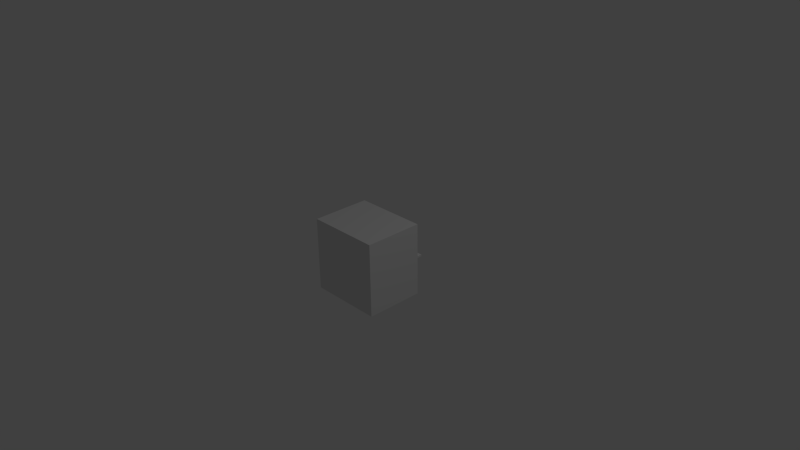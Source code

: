 # Source: LazerOutput.blend  (saved by Blender 2.73.0; exported with 4.5.12 LTS)
import bpy
from mathutils import Matrix  # noqa: F401  (used for matrix-valued properties, if any)

bpy.ops.wm.read_factory_settings(use_empty=True)
scene = bpy.context.scene
scene.name = 'Scene'

# ---- collections
col_collection_1 = bpy.data.collections.new('Collection 1'); scene.collection.children.link(col_collection_1)

# ---- materials (node trees are filled in below, after node groups)
mat_material = bpy.data.materials.new('Material')
mat_material.alpha_threshold = 0.0
mat_material.use_transparent_shadow = False
mat_material.roughness = 0.5
mat_material.line_color = (0.0, 0.0, 0.0, 1.0)

# ---- material node trees

# ---- world
world_world = bpy.data.worlds.new('World'); scene.world = world_world
world_world.color = (0.05088, 0.05088, 0.05088)
world_world.use_sun_shadow = False
world_world.sun_shadow_jitter_overblur = 0.0
world_world.cycles.sampling_method = 'MANUAL'
world_world.cycles.sample_map_resolution = 256

# ---- cameras
cam_camera = bpy.data.cameras.new('Camera')
cam_camera.clip_end = 100.0
cam_camera.lens = 35.0
cam_camera.sensor_width = 32.0
cam_camera.sensor_height = 18.0
cam_camera.ortho_scale = 7.314
cam_camera.dof.focus_distance = 0.0
cam_camera.dof.aperture_fstop = 128.0

# ---- lights
light_lamp = bpy.data.lights.new('Lamp', 'POINT')
light_lamp.transmission_factor = 0.0
light_lamp.cutoff_distance = 30.0
light_lamp.energy = 100.0
light_lamp.shadow_buffer_clip_start = 1.001
light_lamp.shadow_soft_size = 0.1
light_lamp.shadow_maximum_resolution = 0.006
light_lamp.use_absolute_resolution = True
light_lamp.cycles.use_multiple_importance_sampling = False

# ---- meshes
me_cube_003 = bpy.data.meshes.new('Cube.003')
me_cube_003.from_pydata([(-1.0, -1.0, -1.0), (-1.0, 1.0, -1.0), (1.0, 1.0, -1.0), (1.0, -1.0, -1.0), (-1.0, -1.0, 1.0), (-1.0, 1.0, 1.0), (1.0, 1.0, 1.0), (1.0, -1.0, 1.0)], [], [(4, 5, 1, 0), (5, 6, 2, 1), (6, 7, 3, 2), (7, 4, 0, 3), (0, 1, 2, 3), (7, 6, 5, 4)])
me_cube_003.use_remesh_preserve_volume = False
me_cube_003.use_remesh_preserve_attributes = False
me_cube_003.use_mirror_vertex_groups = False
me_cube_003.update()
me_cube_002 = bpy.data.meshes.new('Cube.002')
me_cube_002.from_pydata([(-1.0, -1.0, -1.0), (-1.0, 1.0, -1.0), (1.0, 1.0, -1.0), (1.0, -1.0, -1.0), (-1.0, -1.0, 1.0), (-1.0, 1.0, 1.0), (1.0, 1.0, 1.0), (1.0, -1.0, 1.0)], [], [(4, 5, 1, 0), (5, 6, 2, 1), (6, 7, 3, 2), (7, 4, 0, 3), (0, 1, 2, 3), (7, 6, 5, 4)])
me_cube_002.use_remesh_preserve_volume = False
me_cube_002.use_remesh_preserve_attributes = False
me_cube_002.use_mirror_vertex_groups = False
me_cube_002.update()
me_torus_001 = bpy.data.meshes.new('Torus.001')
me_torus_001.from_pydata([(1.25, 0.0, 0.0), (1.217, 0.0, 0.125), (1.125, 0.0, 0.2165), (1.0, 0.0, 0.25), (0.875, 0.0, 0.2165), (0.7835, 0.0, 0.125), (0.75, 0.0, 3.062e-17), (0.7835, 0.0, -0.125), (0.875, 0.0, -0.2165), (1.0, 0.0, -0.25), (1.125, 0.0, -0.2165), (1.217, 0.0, -0.125), (1.239, 0.1632, 0.0), (1.206, 0.1588, 0.125), (1.115, 0.1468, 0.2165), (0.9914, 0.1305, 0.25), (0.8675, 0.1142, 0.2165), (0.7768, 0.1023, 0.125), (0.7436, 0.09789, 3.062e-17), (0.7768, 0.1023, -0.125), (0.8675, 0.1142, -0.2165), (0.9914, 0.1305, -0.25), (1.115, 0.1468, -0.2165), (1.206, 0.1588, -0.125), (1.207, 0.3235, 0.0), (1.175, 0.3149, 0.125), (1.087, 0.2912, 0.2165), (0.9659, 0.2588, 0.25), (0.8452, 0.2265, 0.2165), (0.7568, 0.2028, 0.125), (0.7244, 0.1941, 3.062e-17), (0.7568, 0.2028, -0.125), (0.8452, 0.2265, -0.2165), (0.9659, 0.2588, -0.25), (1.087, 0.2912, -0.2165), (1.175, 0.3149, -0.125), (1.155, 0.4784, 0.0), (1.124, 0.4655, 0.125), (1.039, 0.4305, 0.2165), (0.9239, 0.3827, 0.25), (0.8084, 0.3348, 0.2165), (0.7239, 0.2998, 0.125), (0.6929, 0.287, 3.062e-17), (0.7239, 0.2998, -0.125), (0.8084, 0.3348, -0.2165), (0.9239, 0.3827, -0.25), (1.039, 0.4305, -0.2165), (1.124, 0.4655, -0.125), (1.083, 0.625, 0.0), (1.054, 0.6083, 0.125), (0.9743, 0.5625, 0.2165), (0.866, 0.5, 0.25), (0.7578, 0.4375, 0.2165), (0.6785, 0.3917, 0.125), (0.6495, 0.375, 3.062e-17), (0.6785, 0.3917, -0.125), (0.7578, 0.4375, -0.2165), (0.866, 0.5, -0.25), (0.9743, 0.5625, -0.2165), (1.054, 0.6083, -0.125), (0.9917, 0.761, 0.0), (0.9651, 0.7406, 0.125), (0.8925, 0.6849, 0.2165), (0.7934, 0.6088, 0.25), (0.6942, 0.5327, 0.2165), (0.6216, 0.477, 0.125), (0.595, 0.4566, 3.062e-17), (0.6216, 0.477, -0.125), (0.6942, 0.5327, -0.2165), (0.7934, 0.6088, -0.25), (0.8925, 0.6849, -0.2165), (0.9651, 0.7406, -0.125), (0.8839, 0.8839, 0.0), (0.8602, 0.8602, 0.125), (0.7955, 0.7955, 0.2165), (0.7071, 0.7071, 0.25), (0.6187, 0.6187, 0.2165), (0.554, 0.554, 0.125), (0.5303, 0.5303, 3.062e-17), (0.554, 0.554, -0.125), (0.6187, 0.6187, -0.2165), (0.7071, 0.7071, -0.25), (0.7955, 0.7955, -0.2165), (0.8602, 0.8602, -0.125), (0.761, 0.9917, 0.0), (0.7406, 0.9651, 0.125), (0.6849, 0.8925, 0.2165), (0.6088, 0.7934, 0.25), (0.5327, 0.6942, 0.2165), (0.477, 0.6216, 0.125), (0.4566, 0.595, 3.062e-17), (0.477, 0.6216, -0.125), (0.5327, 0.6942, -0.2165), (0.6088, 0.7934, -0.25), (0.6849, 0.8925, -0.2165), (0.7406, 0.9651, -0.125), (0.625, 1.083, 0.0), (0.6083, 1.054, 0.125), (0.5625, 0.9743, 0.2165), (0.5, 0.866, 0.25), (0.4375, 0.7578, 0.2165), (0.3917, 0.6785, 0.125), (0.375, 0.6495, 3.062e-17), (0.3917, 0.6785, -0.125), (0.4375, 0.7578, -0.2165), (0.5, 0.866, -0.25), (0.5625, 0.9743, -0.2165), (0.6083, 1.054, -0.125), (0.4784, 1.155, 0.0), (0.4655, 1.124, 0.125), (0.4305, 1.039, 0.2165), (0.3827, 0.9239, 0.25), (0.3348, 0.8084, 0.2165), (0.2998, 0.7239, 0.125), (0.287, 0.6929, 3.062e-17), (0.2998, 0.7239, -0.125), (0.3348, 0.8084, -0.2165), (0.3827, 0.9239, -0.25), (0.4305, 1.039, -0.2165), (0.4655, 1.124, -0.125), (0.3235, 1.207, 0.0), (0.3149, 1.175, 0.125), (0.2912, 1.087, 0.2165), (0.2588, 0.9659, 0.25), (0.2265, 0.8452, 0.2165), (0.2028, 0.7568, 0.125), (0.1941, 0.7244, 3.062e-17), (0.2028, 0.7568, -0.125), (0.2265, 0.8452, -0.2165), (0.2588, 0.9659, -0.25), (0.2912, 1.087, -0.2165), (0.3149, 1.175, -0.125), (0.1632, 1.239, 0.0), (0.1588, 1.206, 0.125), (0.1468, 1.115, 0.2165), (0.1305, 0.9914, 0.25), (0.1142, 0.8675, 0.2165), (0.1023, 0.7768, 0.125), (0.09789, 0.7436, 3.062e-17), (0.1023, 0.7768, -0.125), (0.1142, 0.8675, -0.2165), (0.1305, 0.9914, -0.25), (0.1468, 1.115, -0.2165), (0.1588, 1.206, -0.125), (5.96e-08, 1.25, 0.0), (1.192e-07, 1.217, 0.125), (1.192e-07, 1.125, 0.2165), (8.941e-08, 1.0, 0.25), (8.941e-08, 0.875, 0.2165), (5.96e-08, 0.7835, 0.125), (8.941e-08, 0.75, 3.062e-17), (5.96e-08, 0.7835, -0.125), (8.941e-08, 0.875, -0.2165), (8.941e-08, 1.0, -0.25), (1.192e-07, 1.125, -0.2165), (1.192e-07, 1.217, -0.125), (-0.1632, 1.239, 0.0), (-0.1588, 1.206, 0.125), (-0.1468, 1.115, 0.2165), (-0.1305, 0.9914, 0.25), (-0.1142, 0.8675, 0.2165), (-0.1023, 0.7768, 0.125), (-0.09789, 0.7436, 3.062e-17), (-0.1023, 0.7768, -0.125), (-0.1142, 0.8675, -0.2165), (-0.1305, 0.9914, -0.25), (-0.1468, 1.115, -0.2165), (-0.1588, 1.206, -0.125), (-0.3235, 1.207, 0.0), (-0.3149, 1.175, 0.125), (-0.2912, 1.087, 0.2165), (-0.2588, 0.9659, 0.25), (-0.2265, 0.8452, 0.2165), (-0.2028, 0.7568, 0.125), (-0.1941, 0.7244, 3.062e-17), (-0.2028, 0.7568, -0.125), (-0.2265, 0.8452, -0.2165), (-0.2588, 0.9659, -0.25), (-0.2912, 1.087, -0.2165), (-0.3149, 1.175, -0.125), (-0.4784, 1.155, 0.0), (-0.4655, 1.124, 0.125), (-0.4305, 1.039, 0.2165), (-0.3827, 0.9239, 0.25), (-0.3348, 0.8084, 0.2165), (-0.2998, 0.7239, 0.125), (-0.287, 0.6929, 3.062e-17), (-0.2998, 0.7239, -0.125), (-0.3348, 0.8084, -0.2165), (-0.3827, 0.9239, -0.25), (-0.4305, 1.039, -0.2165), (-0.4655, 1.124, -0.125), (-0.625, 1.083, 0.0), (-0.6083, 1.054, 0.125), (-0.5625, 0.9743, 0.2165), (-0.5, 0.866, 0.25), (-0.4375, 0.7578, 0.2165), (-0.3917, 0.6785, 0.125), (-0.375, 0.6495, 3.062e-17), (-0.3917, 0.6785, -0.125), (-0.4375, 0.7578, -0.2165), (-0.5, 0.866, -0.25), (-0.5625, 0.9743, -0.2165), (-0.6083, 1.054, -0.125), (-0.761, 0.9917, 0.0), (-0.7406, 0.9651, 0.125), (-0.6849, 0.8925, 0.2165), (-0.6088, 0.7934, 0.25), (-0.5327, 0.6942, 0.2165), (-0.477, 0.6216, 0.125), (-0.4566, 0.595, 3.062e-17), (-0.477, 0.6216, -0.125), (-0.5327, 0.6942, -0.2165), (-0.6088, 0.7934, -0.25), (-0.6849, 0.8925, -0.2165), (-0.7406, 0.9651, -0.125), (-0.8839, 0.8839, 0.0), (-0.8602, 0.8602, 0.125), (-0.7955, 0.7955, 0.2165), (-0.7071, 0.7071, 0.25), (-0.6187, 0.6187, 0.2165), (-0.554, 0.554, 0.125), (-0.5303, 0.5303, 3.062e-17), (-0.554, 0.554, -0.125), (-0.6187, 0.6187, -0.2165), (-0.7071, 0.7071, -0.25), (-0.7955, 0.7955, -0.2165), (-0.8602, 0.8602, -0.125), (-0.9917, 0.761, 0.0), (-0.9651, 0.7406, 0.125), (-0.8925, 0.6849, 0.2165), (-0.7934, 0.6088, 0.25), (-0.6942, 0.5327, 0.2165), (-0.6216, 0.477, 0.125), (-0.595, 0.4566, 3.062e-17), (-0.6216, 0.477, -0.125), (-0.6942, 0.5327, -0.2165), (-0.7934, 0.6088, -0.25), (-0.8925, 0.6849, -0.2165), (-0.9651, 0.7406, -0.125), (-1.083, 0.625, 0.0), (-1.054, 0.6083, 0.125), (-0.9743, 0.5625, 0.2165), (-0.866, 0.5, 0.25), (-0.7578, 0.4375, 0.2165), (-0.6785, 0.3917, 0.125), (-0.6495, 0.375, 3.062e-17), (-0.6785, 0.3917, -0.125), (-0.7578, 0.4375, -0.2165), (-0.866, 0.5, -0.25), (-0.9743, 0.5625, -0.2165), (-1.054, 0.6083, -0.125), (-1.155, 0.4784, 0.0), (-1.124, 0.4655, 0.125), (-1.039, 0.4305, 0.2165), (-0.9239, 0.3827, 0.25), (-0.8084, 0.3348, 0.2165), (-0.7239, 0.2998, 0.125), (-0.6929, 0.287, 3.062e-17), (-0.7239, 0.2998, -0.125), (-0.8084, 0.3348, -0.2165), (-0.9239, 0.3827, -0.25), (-1.039, 0.4305, -0.2165), (-1.124, 0.4655, -0.125), (-1.207, 0.3235, 0.0), (-1.175, 0.3149, 0.125), (-1.087, 0.2912, 0.2165), (-0.9659, 0.2588, 0.25), (-0.8452, 0.2265, 0.2165), (-0.7568, 0.2028, 0.125), (-0.7244, 0.1941, 3.062e-17), (-0.7568, 0.2028, -0.125), (-0.8452, 0.2265, -0.2165), (-0.9659, 0.2588, -0.25), (-1.087, 0.2912, -0.2165), (-1.175, 0.3149, -0.125), (-1.239, 0.1632, 0.0), (-1.206, 0.1588, 0.125), (-1.115, 0.1468, 0.2165), (-0.9914, 0.1305, 0.25), (-0.8675, 0.1142, 0.2165), (-0.7768, 0.1023, 0.125), (-0.7436, 0.09789, 3.062e-17), (-0.7768, 0.1023, -0.125), (-0.8675, 0.1142, -0.2165), (-0.9914, 0.1305, -0.25), (-1.115, 0.1468, -0.2165), (-1.206, 0.1588, -0.125), (-1.25, 1.093e-07, 0.0), (-1.217, 1.064e-07, 0.125), (-1.125, 9.835e-08, 0.2165), (-1.0, 8.742e-08, 0.25), (-0.875, 7.649e-08, 0.2165), (-0.7835, 6.85e-08, 0.125), (-0.75, 6.557e-08, 3.062e-17), (-0.7835, 6.85e-08, -0.125), (-0.875, 7.649e-08, -0.2165), (-1.0, 8.742e-08, -0.25), (-1.125, 9.835e-08, -0.2165), (-1.217, 1.064e-07, -0.125), (-1.239, -0.1632, 0.0), (-1.206, -0.1588, 0.125), (-1.115, -0.1468, 0.2165), (-0.9914, -0.1305, 0.25), (-0.8675, -0.1142, 0.2165), (-0.7768, -0.1023, 0.125), (-0.7436, -0.09789, 3.062e-17), (-0.7768, -0.1023, -0.125), (-0.8675, -0.1142, -0.2165), (-0.9914, -0.1305, -0.25), (-1.115, -0.1468, -0.2165), (-1.206, -0.1588, -0.125), (-1.207, -0.3235, 0.0), (-1.175, -0.3149, 0.125), (-1.087, -0.2912, 0.2165), (-0.9659, -0.2588, 0.25), (-0.8452, -0.2265, 0.2165), (-0.7568, -0.2028, 0.125), (-0.7244, -0.1941, 3.062e-17), (-0.7568, -0.2028, -0.125), (-0.8452, -0.2265, -0.2165), (-0.9659, -0.2588, -0.25), (-1.087, -0.2912, -0.2165), (-1.175, -0.3149, -0.125), (-1.155, -0.4784, 0.0), (-1.124, -0.4655, 0.125), (-1.039, -0.4305, 0.2165), (-0.9239, -0.3827, 0.25), (-0.8084, -0.3348, 0.2165), (-0.7239, -0.2998, 0.125), (-0.6929, -0.287, 3.062e-17), (-0.7239, -0.2998, -0.125), (-0.8084, -0.3348, -0.2165), (-0.9239, -0.3827, -0.25), (-1.039, -0.4305, -0.2165), (-1.124, -0.4655, -0.125), (-1.083, -0.625, 0.0), (-1.054, -0.6083, 0.125), (-0.9743, -0.5625, 0.2165), (-0.866, -0.5, 0.25), (-0.7578, -0.4375, 0.2165), (-0.6785, -0.3917, 0.125), (-0.6495, -0.375, 3.062e-17), (-0.6785, -0.3917, -0.125), (-0.7578, -0.4375, -0.2165), (-0.866, -0.5, -0.25), (-0.9743, -0.5625, -0.2165), (-1.054, -0.6083, -0.125), (-0.9917, -0.761, 0.0), (-0.9651, -0.7406, 0.125), (-0.8925, -0.6849, 0.2165), (-0.7934, -0.6088, 0.25), (-0.6942, -0.5327, 0.2165), (-0.6216, -0.477, 0.125), (-0.595, -0.4566, 3.062e-17), (-0.6216, -0.477, -0.125), (-0.6942, -0.5327, -0.2165), (-0.7934, -0.6088, -0.25), (-0.8925, -0.6849, -0.2165), (-0.9651, -0.7406, -0.125), (-0.8839, -0.8839, 0.0), (-0.8602, -0.8602, 0.125), (-0.7955, -0.7955, 0.2165), (-0.7071, -0.7071, 0.25), (-0.6187, -0.6187, 0.2165), (-0.554, -0.554, 0.125), (-0.5303, -0.5303, 3.062e-17), (-0.554, -0.554, -0.125), (-0.6187, -0.6187, -0.2165), (-0.7071, -0.7071, -0.25), (-0.7955, -0.7955, -0.2165), (-0.8602, -0.8602, -0.125), (-0.761, -0.9917, 0.0), (-0.7406, -0.9651, 0.125), (-0.6849, -0.8925, 0.2165), (-0.6088, -0.7934, 0.25), (-0.5327, -0.6942, 0.2165), (-0.477, -0.6216, 0.125), (-0.4566, -0.595, 3.062e-17), (-0.477, -0.6216, -0.125), (-0.5327, -0.6942, -0.2165), (-0.6088, -0.7934, -0.25), (-0.6849, -0.8925, -0.2165), (-0.7406, -0.9651, -0.125), (-0.625, -1.083, 0.0), (-0.6083, -1.054, 0.125), (-0.5625, -0.9743, 0.2165), (-0.5, -0.866, 0.25), (-0.4375, -0.7578, 0.2165), (-0.3917, -0.6785, 0.125), (-0.375, -0.6495, 3.062e-17), (-0.3917, -0.6785, -0.125), (-0.4375, -0.7578, -0.2165), (-0.5, -0.866, -0.25), (-0.5625, -0.9743, -0.2165), (-0.6083, -1.054, -0.125), (-0.4784, -1.155, 0.0), (-0.4655, -1.124, 0.125), (-0.4305, -1.039, 0.2165), (-0.3827, -0.9239, 0.25), (-0.3348, -0.8084, 0.2165), (-0.2998, -0.7239, 0.125), (-0.287, -0.6929, 3.062e-17), (-0.2998, -0.7239, -0.125), (-0.3348, -0.8084, -0.2165), (-0.3827, -0.9239, -0.25), (-0.4305, -1.039, -0.2165), (-0.4655, -1.124, -0.125), (-0.3235, -1.207, 0.0), (-0.3149, -1.175, 0.125), (-0.2912, -1.087, 0.2165), (-0.2588, -0.9659, 0.25), (-0.2265, -0.8452, 0.2165), (-0.2028, -0.7568, 0.125), (-0.1941, -0.7244, 3.062e-17), (-0.2028, -0.7568, -0.125), (-0.2265, -0.8452, -0.2165), (-0.2588, -0.9659, -0.25), (-0.2912, -1.087, -0.2165), (-0.3149, -1.175, -0.125), (-0.1632, -1.239, 0.0), (-0.1588, -1.206, 0.125), (-0.1468, -1.115, 0.2165), (-0.1305, -0.9914, 0.25), (-0.1142, -0.8675, 0.2165), (-0.1023, -0.7768, 0.125), (-0.0979, -0.7436, 3.062e-17), (-0.1023, -0.7768, -0.125), (-0.1142, -0.8675, -0.2165), (-0.1305, -0.9914, -0.25), (-0.1468, -1.115, -0.2165), (-0.1588, -1.206, -0.125), (5.96e-08, -1.25, 0.0), (1.192e-07, -1.217, 0.125), (1.192e-07, -1.125, 0.2165), (8.941e-08, -1.0, 0.25), (8.941e-08, -0.875, 0.2165), (5.96e-08, -0.7835, 0.125), (8.941e-08, -0.75, 3.062e-17), (5.96e-08, -0.7835, -0.125), (8.941e-08, -0.875, -0.2165), (8.941e-08, -1.0, -0.25), (1.192e-07, -1.125, -0.2165), (1.192e-07, -1.217, -0.125), (0.1632, -1.239, 0.0), (0.1588, -1.206, 0.125), (0.1468, -1.115, 0.2165), (0.1305, -0.9914, 0.25), (0.1142, -0.8675, 0.2165), (0.1023, -0.7768, 0.125), (0.09789, -0.7436, 3.062e-17), (0.1023, -0.7768, -0.125), (0.1142, -0.8675, -0.2165), (0.1305, -0.9914, -0.25), (0.1468, -1.115, -0.2165), (0.1588, -1.206, -0.125), (0.3235, -1.207, 0.0), (0.3149, -1.175, 0.125), (0.2912, -1.087, 0.2165), (0.2588, -0.9659, 0.25), (0.2265, -0.8452, 0.2165), (0.2028, -0.7568, 0.125), (0.1941, -0.7244, 3.062e-17), (0.2028, -0.7568, -0.125), (0.2265, -0.8452, -0.2165), (0.2588, -0.9659, -0.25), (0.2912, -1.087, -0.2165), (0.3149, -1.175, -0.125), (0.4784, -1.155, 0.0), (0.4655, -1.124, 0.125), (0.4305, -1.039, 0.2165), (0.3827, -0.9239, 0.25), (0.3348, -0.8084, 0.2165), (0.2998, -0.7239, 0.125), (0.287, -0.6929, 3.062e-17), (0.2998, -0.7239, -0.125), (0.3348, -0.8084, -0.2165), (0.3827, -0.9239, -0.25), (0.4305, -1.039, -0.2165), (0.4655, -1.124, -0.125), (0.625, -1.083, 0.0), (0.6083, -1.054, 0.125), (0.5625, -0.9743, 0.2165), (0.5, -0.866, 0.25), (0.4375, -0.7578, 0.2165), (0.3917, -0.6785, 0.125), (0.375, -0.6495, 3.062e-17), (0.3917, -0.6785, -0.125), (0.4375, -0.7578, -0.2165), (0.5, -0.866, -0.25), (0.5625, -0.9743, -0.2165), (0.6083, -1.054, -0.125), (0.761, -0.9917, 0.0), (0.7406, -0.9651, 0.125), (0.6849, -0.8925, 0.2165), (0.6088, -0.7934, 0.25), (0.5327, -0.6942, 0.2165), (0.477, -0.6216, 0.125), (0.4566, -0.595, 3.062e-17), (0.477, -0.6216, -0.125), (0.5327, -0.6942, -0.2165), (0.6088, -0.7934, -0.25), (0.6849, -0.8925, -0.2165), (0.7406, -0.9651, -0.125), (0.8839, -0.8839, 0.0), (0.8602, -0.8602, 0.125), (0.7955, -0.7955, 0.2165), (0.7071, -0.7071, 0.25), (0.6187, -0.6187, 0.2165), (0.554, -0.554, 0.125), (0.5303, -0.5303, 3.062e-17), (0.554, -0.554, -0.125), (0.6187, -0.6187, -0.2165), (0.7071, -0.7071, -0.25), (0.7955, -0.7955, -0.2165), (0.8602, -0.8602, -0.125), (0.9917, -0.761, 0.0), (0.9651, -0.7406, 0.125), (0.8925, -0.6849, 0.2165), (0.7934, -0.6088, 0.25), (0.6942, -0.5327, 0.2165), (0.6216, -0.477, 0.125), (0.595, -0.4566, 3.062e-17), (0.6216, -0.477, -0.125), (0.6942, -0.5327, -0.2165), (0.7934, -0.6088, -0.25), (0.8925, -0.6849, -0.2165), (0.9651, -0.7406, -0.125), (1.083, -0.625, 0.0), (1.054, -0.6083, 0.125), (0.9743, -0.5625, 0.2165), (0.866, -0.5, 0.25), (0.7578, -0.4375, 0.2165), (0.6785, -0.3917, 0.125), (0.6495, -0.375, 3.062e-17), (0.6785, -0.3917, -0.125), (0.7578, -0.4375, -0.2165), (0.866, -0.5, -0.25), (0.9743, -0.5625, -0.2165), (1.054, -0.6083, -0.125), (1.155, -0.4784, 0.0), (1.124, -0.4655, 0.125), (1.039, -0.4305, 0.2165), (0.9239, -0.3827, 0.25), (0.8084, -0.3348, 0.2165), (0.7239, -0.2998, 0.125), (0.6929, -0.287, 3.062e-17), (0.7239, -0.2998, -0.125), (0.8084, -0.3348, -0.2165), (0.9239, -0.3827, -0.25), (1.039, -0.4305, -0.2165), (1.124, -0.4655, -0.125), (1.207, -0.3235, 0.0), (1.175, -0.3149, 0.125), (1.087, -0.2912, 0.2165), (0.9659, -0.2588, 0.25), (0.8452, -0.2265, 0.2165), (0.7568, -0.2028, 0.125), (0.7244, -0.1941, 3.062e-17), (0.7568, -0.2028, -0.125), (0.8452, -0.2265, -0.2165), (0.9659, -0.2588, -0.25), (1.087, -0.2912, -0.2165), (1.175, -0.3149, -0.125), (1.239, -0.1632, 0.0), (1.206, -0.1588, 0.125), (1.115, -0.1468, 0.2165), (0.9914, -0.1305, 0.25), (0.8675, -0.1142, 0.2165), (0.7768, -0.1023, 0.125), (0.7436, -0.09789, 3.062e-17), (0.7768, -0.1023, -0.125), (0.8675, -0.1142, -0.2165), (0.9914, -0.1305, -0.25), (1.115, -0.1468, -0.2165), (1.206, -0.1588, -0.125)], [], [(0, 12, 13, 1), (1, 13, 14, 2), (2, 14, 15, 3), (3, 15, 16, 4), (4, 16, 17, 5), (5, 17, 18, 6), (6, 18, 19, 7), (7, 19, 20, 8), (8, 20, 21, 9), (9, 21, 22, 10), (10, 22, 23, 11), (0, 11, 23, 12), (12, 24, 25, 13), (13, 25, 26, 14), (14, 26, 27, 15), (15, 27, 28, 16), (16, 28, 29, 17), (17, 29, 30, 18), (18, 30, 31, 19), (19, 31, 32, 20), (20, 32, 33, 21), (21, 33, 34, 22), (22, 34, 35, 23), (23, 35, 24, 12), (24, 36, 37, 25), (25, 37, 38, 26), (26, 38, 39, 27), (27, 39, 40, 28), (28, 40, 41, 29), (29, 41, 42, 30), (30, 42, 43, 31), (31, 43, 44, 32), (32, 44, 45, 33), (33, 45, 46, 34), (34, 46, 47, 35), (35, 47, 36, 24), (36, 48, 49, 37), (37, 49, 50, 38), (38, 50, 51, 39), (39, 51, 52, 40), (40, 52, 53, 41), (41, 53, 54, 42), (42, 54, 55, 43), (43, 55, 56, 44), (44, 56, 57, 45), (45, 57, 58, 46), (46, 58, 59, 47), (47, 59, 48, 36), (48, 60, 61, 49), (49, 61, 62, 50), (50, 62, 63, 51), (51, 63, 64, 52), (52, 64, 65, 53), (53, 65, 66, 54), (54, 66, 67, 55), (55, 67, 68, 56), (56, 68, 69, 57), (57, 69, 70, 58), (58, 70, 71, 59), (59, 71, 60, 48), (60, 72, 73, 61), (61, 73, 74, 62), (62, 74, 75, 63), (63, 75, 76, 64), (64, 76, 77, 65), (65, 77, 78, 66), (66, 78, 79, 67), (67, 79, 80, 68), (68, 80, 81, 69), (69, 81, 82, 70), (70, 82, 83, 71), (71, 83, 72, 60), (72, 84, 85, 73), (73, 85, 86, 74), (74, 86, 87, 75), (75, 87, 88, 76), (76, 88, 89, 77), (77, 89, 90, 78), (78, 90, 91, 79), (79, 91, 92, 80), (80, 92, 93, 81), (81, 93, 94, 82), (82, 94, 95, 83), (83, 95, 84, 72), (84, 96, 97, 85), (85, 97, 98, 86), (86, 98, 99, 87), (87, 99, 100, 88), (88, 100, 101, 89), (89, 101, 102, 90), (90, 102, 103, 91), (91, 103, 104, 92), (92, 104, 105, 93), (93, 105, 106, 94), (94, 106, 107, 95), (95, 107, 96, 84), (96, 108, 109, 97), (97, 109, 110, 98), (98, 110, 111, 99), (99, 111, 112, 100), (100, 112, 113, 101), (101, 113, 114, 102), (102, 114, 115, 103), (103, 115, 116, 104), (104, 116, 117, 105), (105, 117, 118, 106), (106, 118, 119, 107), (107, 119, 108, 96), (108, 120, 121, 109), (109, 121, 122, 110), (110, 122, 123, 111), (111, 123, 124, 112), (112, 124, 125, 113), (113, 125, 126, 114), (114, 126, 127, 115), (115, 127, 128, 116), (116, 128, 129, 117), (117, 129, 130, 118), (118, 130, 131, 119), (119, 131, 120, 108), (120, 132, 133, 121), (121, 133, 134, 122), (122, 134, 135, 123), (123, 135, 136, 124), (124, 136, 137, 125), (125, 137, 138, 126), (126, 138, 139, 127), (127, 139, 140, 128), (128, 140, 141, 129), (129, 141, 142, 130), (130, 142, 143, 131), (131, 143, 132, 120), (132, 144, 145, 133), (133, 145, 146, 134), (134, 146, 147, 135), (135, 147, 148, 136), (136, 148, 149, 137), (137, 149, 150, 138), (138, 150, 151, 139), (139, 151, 152, 140), (140, 152, 153, 141), (141, 153, 154, 142), (142, 154, 155, 143), (143, 155, 144, 132), (144, 156, 157, 145), (145, 157, 158, 146), (146, 158, 159, 147), (147, 159, 160, 148), (148, 160, 161, 149), (149, 161, 162, 150), (150, 162, 163, 151), (151, 163, 164, 152), (152, 164, 165, 153), (153, 165, 166, 154), (154, 166, 167, 155), (155, 167, 156, 144), (156, 168, 169, 157), (157, 169, 170, 158), (158, 170, 171, 159), (159, 171, 172, 160), (160, 172, 173, 161), (161, 173, 174, 162), (162, 174, 175, 163), (163, 175, 176, 164), (164, 176, 177, 165), (165, 177, 178, 166), (166, 178, 179, 167), (167, 179, 168, 156), (168, 180, 181, 169), (169, 181, 182, 170), (170, 182, 183, 171), (171, 183, 184, 172), (172, 184, 185, 173), (173, 185, 186, 174), (174, 186, 187, 175), (175, 187, 188, 176), (176, 188, 189, 177), (177, 189, 190, 178), (178, 190, 191, 179), (179, 191, 180, 168), (180, 192, 193, 181), (181, 193, 194, 182), (182, 194, 195, 183), (183, 195, 196, 184), (184, 196, 197, 185), (185, 197, 198, 186), (186, 198, 199, 187), (187, 199, 200, 188), (188, 200, 201, 189), (189, 201, 202, 190), (190, 202, 203, 191), (191, 203, 192, 180), (192, 204, 205, 193), (193, 205, 206, 194), (194, 206, 207, 195), (195, 207, 208, 196), (196, 208, 209, 197), (197, 209, 210, 198), (198, 210, 211, 199), (199, 211, 212, 200), (200, 212, 213, 201), (201, 213, 214, 202), (202, 214, 215, 203), (203, 215, 204, 192), (204, 216, 217, 205), (205, 217, 218, 206), (206, 218, 219, 207), (207, 219, 220, 208), (208, 220, 221, 209), (209, 221, 222, 210), (210, 222, 223, 211), (211, 223, 224, 212), (212, 224, 225, 213), (213, 225, 226, 214), (214, 226, 227, 215), (215, 227, 216, 204), (216, 228, 229, 217), (217, 229, 230, 218), (218, 230, 231, 219), (219, 231, 232, 220), (220, 232, 233, 221), (221, 233, 234, 222), (222, 234, 235, 223), (223, 235, 236, 224), (224, 236, 237, 225), (225, 237, 238, 226), (226, 238, 239, 227), (227, 239, 228, 216), (228, 240, 241, 229), (229, 241, 242, 230), (230, 242, 243, 231), (231, 243, 244, 232), (232, 244, 245, 233), (233, 245, 246, 234), (234, 246, 247, 235), (235, 247, 248, 236), (236, 248, 249, 237), (237, 249, 250, 238), (238, 250, 251, 239), (239, 251, 240, 228), (240, 252, 253, 241), (241, 253, 254, 242), (242, 254, 255, 243), (243, 255, 256, 244), (244, 256, 257, 245), (245, 257, 258, 246), (246, 258, 259, 247), (247, 259, 260, 248), (248, 260, 261, 249), (249, 261, 262, 250), (250, 262, 263, 251), (251, 263, 252, 240), (252, 264, 265, 253), (253, 265, 266, 254), (254, 266, 267, 255), (255, 267, 268, 256), (256, 268, 269, 257), (257, 269, 270, 258), (258, 270, 271, 259), (259, 271, 272, 260), (260, 272, 273, 261), (261, 273, 274, 262), (262, 274, 275, 263), (263, 275, 264, 252), (264, 276, 277, 265), (265, 277, 278, 266), (266, 278, 279, 267), (267, 279, 280, 268), (268, 280, 281, 269), (269, 281, 282, 270), (270, 282, 283, 271), (271, 283, 284, 272), (272, 284, 285, 273), (273, 285, 286, 274), (274, 286, 287, 275), (275, 287, 276, 264), (276, 288, 289, 277), (277, 289, 290, 278), (278, 290, 291, 279), (279, 291, 292, 280), (280, 292, 293, 281), (281, 293, 294, 282), (282, 294, 295, 283), (283, 295, 296, 284), (284, 296, 297, 285), (285, 297, 298, 286), (286, 298, 299, 287), (287, 299, 288, 276), (288, 300, 301, 289), (289, 301, 302, 290), (290, 302, 303, 291), (291, 303, 304, 292), (292, 304, 305, 293), (293, 305, 306, 294), (294, 306, 307, 295), (295, 307, 308, 296), (296, 308, 309, 297), (297, 309, 310, 298), (298, 310, 311, 299), (299, 311, 300, 288), (300, 312, 313, 301), (301, 313, 314, 302), (302, 314, 315, 303), (303, 315, 316, 304), (304, 316, 317, 305), (305, 317, 318, 306), (306, 318, 319, 307), (307, 319, 320, 308), (308, 320, 321, 309), (309, 321, 322, 310), (310, 322, 323, 311), (311, 323, 312, 300), (312, 324, 325, 313), (313, 325, 326, 314), (314, 326, 327, 315), (315, 327, 328, 316), (316, 328, 329, 317), (317, 329, 330, 318), (318, 330, 331, 319), (319, 331, 332, 320), (320, 332, 333, 321), (321, 333, 334, 322), (322, 334, 335, 323), (323, 335, 324, 312), (324, 336, 337, 325), (325, 337, 338, 326), (326, 338, 339, 327), (327, 339, 340, 328), (328, 340, 341, 329), (329, 341, 342, 330), (330, 342, 343, 331), (331, 343, 344, 332), (332, 344, 345, 333), (333, 345, 346, 334), (334, 346, 347, 335), (335, 347, 336, 324), (336, 348, 349, 337), (337, 349, 350, 338), (338, 350, 351, 339), (339, 351, 352, 340), (340, 352, 353, 341), (341, 353, 354, 342), (342, 354, 355, 343), (343, 355, 356, 344), (344, 356, 357, 345), (345, 357, 358, 346), (346, 358, 359, 347), (347, 359, 348, 336), (348, 360, 361, 349), (349, 361, 362, 350), (350, 362, 363, 351), (351, 363, 364, 352), (352, 364, 365, 353), (353, 365, 366, 354), (354, 366, 367, 355), (355, 367, 368, 356), (356, 368, 369, 357), (357, 369, 370, 358), (358, 370, 371, 359), (359, 371, 360, 348), (360, 372, 373, 361), (361, 373, 374, 362), (362, 374, 375, 363), (363, 375, 376, 364), (364, 376, 377, 365), (365, 377, 378, 366), (366, 378, 379, 367), (367, 379, 380, 368), (368, 380, 381, 369), (369, 381, 382, 370), (370, 382, 383, 371), (371, 383, 372, 360), (372, 384, 385, 373), (373, 385, 386, 374), (374, 386, 387, 375), (375, 387, 388, 376), (376, 388, 389, 377), (377, 389, 390, 378), (378, 390, 391, 379), (379, 391, 392, 380), (380, 392, 393, 381), (381, 393, 394, 382), (382, 394, 395, 383), (383, 395, 384, 372), (384, 396, 397, 385), (385, 397, 398, 386), (386, 398, 399, 387), (387, 399, 400, 388), (388, 400, 401, 389), (389, 401, 402, 390), (390, 402, 403, 391), (391, 403, 404, 392), (392, 404, 405, 393), (393, 405, 406, 394), (394, 406, 407, 395), (395, 407, 396, 384), (396, 408, 409, 397), (397, 409, 410, 398), (398, 410, 411, 399), (399, 411, 412, 400), (400, 412, 413, 401), (401, 413, 414, 402), (402, 414, 415, 403), (403, 415, 416, 404), (404, 416, 417, 405), (405, 417, 418, 406), (406, 418, 419, 407), (407, 419, 408, 396), (408, 420, 421, 409), (409, 421, 422, 410), (410, 422, 423, 411), (411, 423, 424, 412), (412, 424, 425, 413), (413, 425, 426, 414), (414, 426, 427, 415), (415, 427, 428, 416), (416, 428, 429, 417), (417, 429, 430, 418), (418, 430, 431, 419), (419, 431, 420, 408), (420, 432, 433, 421), (421, 433, 434, 422), (422, 434, 435, 423), (423, 435, 436, 424), (424, 436, 437, 425), (425, 437, 438, 426), (426, 438, 439, 427), (427, 439, 440, 428), (428, 440, 441, 429), (429, 441, 442, 430), (430, 442, 443, 431), (431, 443, 432, 420), (432, 444, 445, 433), (433, 445, 446, 434), (434, 446, 447, 435), (435, 447, 448, 436), (436, 448, 449, 437), (437, 449, 450, 438), (438, 450, 451, 439), (439, 451, 452, 440), (440, 452, 453, 441), (441, 453, 454, 442), (442, 454, 455, 443), (443, 455, 444, 432), (444, 456, 457, 445), (445, 457, 458, 446), (446, 458, 459, 447), (447, 459, 460, 448), (448, 460, 461, 449), (449, 461, 462, 450), (450, 462, 463, 451), (451, 463, 464, 452), (452, 464, 465, 453), (453, 465, 466, 454), (454, 466, 467, 455), (455, 467, 456, 444), (456, 468, 469, 457), (457, 469, 470, 458), (458, 470, 471, 459), (459, 471, 472, 460), (460, 472, 473, 461), (461, 473, 474, 462), (462, 474, 475, 463), (463, 475, 476, 464), (464, 476, 477, 465), (465, 477, 478, 466), (466, 478, 479, 467), (467, 479, 468, 456), (468, 480, 481, 469), (469, 481, 482, 470), (470, 482, 483, 471), (471, 483, 484, 472), (472, 484, 485, 473), (473, 485, 486, 474), (474, 486, 487, 475), (475, 487, 488, 476), (476, 488, 489, 477), (477, 489, 490, 478), (478, 490, 491, 479), (479, 491, 480, 468), (480, 492, 493, 481), (481, 493, 494, 482), (482, 494, 495, 483), (483, 495, 496, 484), (484, 496, 497, 485), (485, 497, 498, 486), (486, 498, 499, 487), (487, 499, 500, 488), (488, 500, 501, 489), (489, 501, 502, 490), (490, 502, 503, 491), (491, 503, 492, 480), (492, 504, 505, 493), (493, 505, 506, 494), (494, 506, 507, 495), (495, 507, 508, 496), (496, 508, 509, 497), (497, 509, 510, 498), (498, 510, 511, 499), (499, 511, 512, 500), (500, 512, 513, 501), (501, 513, 514, 502), (502, 514, 515, 503), (503, 515, 504, 492), (504, 516, 517, 505), (505, 517, 518, 506), (506, 518, 519, 507), (507, 519, 520, 508), (508, 520, 521, 509), (509, 521, 522, 510), (510, 522, 523, 511), (511, 523, 524, 512), (512, 524, 525, 513), (513, 525, 526, 514), (514, 526, 527, 515), (515, 527, 516, 504), (516, 528, 529, 517), (517, 529, 530, 518), (518, 530, 531, 519), (519, 531, 532, 520), (520, 532, 533, 521), (521, 533, 534, 522), (522, 534, 535, 523), (523, 535, 536, 524), (524, 536, 537, 525), (525, 537, 538, 526), (526, 538, 539, 527), (527, 539, 528, 516), (528, 540, 541, 529), (529, 541, 542, 530), (530, 542, 543, 531), (531, 543, 544, 532), (532, 544, 545, 533), (533, 545, 546, 534), (534, 546, 547, 535), (535, 547, 548, 536), (536, 548, 549, 537), (537, 549, 550, 538), (538, 550, 551, 539), (539, 551, 540, 528), (540, 552, 553, 541), (541, 553, 554, 542), (542, 554, 555, 543), (543, 555, 556, 544), (544, 556, 557, 545), (545, 557, 558, 546), (546, 558, 559, 547), (547, 559, 560, 548), (548, 560, 561, 549), (549, 561, 562, 550), (550, 562, 563, 551), (551, 563, 552, 540), (552, 564, 565, 553), (553, 565, 566, 554), (554, 566, 567, 555), (555, 567, 568, 556), (556, 568, 569, 557), (557, 569, 570, 558), (558, 570, 571, 559), (559, 571, 572, 560), (560, 572, 573, 561), (561, 573, 574, 562), (562, 574, 575, 563), (563, 575, 564, 552), (564, 0, 1, 565), (565, 1, 2, 566), (566, 2, 3, 567), (567, 3, 4, 568), (568, 4, 5, 569), (569, 5, 6, 570), (570, 6, 7, 571), (571, 7, 8, 572), (572, 8, 9, 573), (573, 9, 10, 574), (574, 10, 11, 575), (575, 11, 0, 564)])
me_torus_001.use_remesh_preserve_volume = False
me_torus_001.use_remesh_preserve_attributes = False
me_torus_001.use_mirror_vertex_groups = False
me_torus_001.update()
me_cube = bpy.data.meshes.new('Cube')
me_cube.from_pydata([(-0.01951, 0.75, -0.09808), (-0.05853, 0.5, -0.2942), (-0.1148, 0.5, -0.2772), (-0.03827, 0.75, -0.09239), (1.118e-07, 0.75, -0.1), (1.118e-07, 0.5, -0.3), (1.118e-07, 0.5, -0.1), (0.05853, 0.5, -0.2942), (0.1148, 0.5, -0.2772), (0.1667, 0.5, -0.2494), (0.2121, 0.5, -0.2121), (0.2494, 0.5, -0.1667), (0.2772, 0.5, -0.1148), (0.2942, 0.5, -0.05853), (0.3, 0.5, -1.609e-08), (0.2942, 0.5, 0.05853), (0.2772, 0.5, 0.1148), (0.2494, 0.5, 0.1667), (0.2121, 0.5, 0.2121), (0.1667, 0.5, 0.2494), (0.1148, 0.5, 0.2772), (0.05853, 0.5, 0.2942), (1.401e-08, 0.5, 0.3), (-0.05853, 0.5, 0.2942), (7.917e-08, 0.5, 0.1), (0.01951, 0.5, 0.09808), (0.03827, 0.5, 0.09239), (0.05556, 0.5, 0.08315), (0.07071, 0.5, 0.07071), (0.08315, 0.5, 0.05556), (0.09239, 0.5, 0.03827), (0.09808, 0.5, 0.01951), (0.1, 0.5, -8.386e-09), (0.09808, 0.5, -0.01951), (0.09239, 0.5, -0.03827), (0.08315, 0.5, -0.05556), (0.07071, 0.5, -0.07071), (0.05556, 0.5, -0.08315), (0.03827, 0.5, -0.09239), (0.01951, 0.5, -0.09808), (-0.01951, 0.5, -0.09808), (-0.03827, 0.5, -0.09239), (-0.05556, 0.5, -0.08315), (-0.07071, 0.5, -0.07071), (-0.08315, 0.5, -0.05556), (-0.09239, 0.5, -0.03827), (-0.09808, 0.5, -0.01951), (-0.1, 0.5, -9.74e-08), (-0.09808, 0.5, 0.01951), (-0.09239, 0.5, 0.03827), (-0.08315, 0.5, 0.05556), (-0.07071, 0.5, 0.07071), (-0.05556, 0.5, 0.08315), (-0.03827, 0.5, 0.09239), (-0.01951, 0.5, 0.09808), (-0.1148, 0.5, 0.2772), (-0.1667, 0.5, 0.2494), (-0.2121, 0.5, 0.2121), (-0.2494, 0.5, 0.1667), (-0.2772, 0.5, 0.1148), (-0.2942, 0.5, 0.05853), (-0.3, 0.5, -2.831e-07), (-0.2942, 0.5, -0.05853), (-0.2772, 0.5, -0.1148), (-0.2494, 0.5, -0.1667), (-0.2121, 0.5, -0.2121), (-0.1667, 0.5, -0.2494), (-0.05556, 0.75, -0.08315), (0.01951, 0.75, -0.09808), (0.03827, 0.75, -0.09239), (0.05556, 0.75, -0.08315), (0.07071, 0.75, -0.07071), (0.08315, 0.75, -0.05556), (0.09239, 0.75, -0.03827), (0.09808, 0.75, -0.01951), (0.1, 0.75, -1.343e-08), (0.09808, 0.75, 0.01951), (0.09239, 0.75, 0.03827), (0.08315, 0.75, 0.05556), (0.07071, 0.75, 0.07071), (0.05556, 0.75, 0.08315), (0.03827, 0.75, 0.09239), (0.01951, 0.75, 0.09808), (7.917e-08, 0.75, 0.1), (-0.01951, 0.75, 0.09808), (-0.03827, 0.75, 0.09239), (-0.05556, 0.75, 0.08315), (-0.07071, 0.75, 0.07071), (-0.08315, 0.75, 0.05556), (-0.09239, 0.75, 0.03827), (-0.09808, 0.75, 0.01951), (-0.1, 0.75, -1.024e-07), (-0.09808, 0.75, -0.01951), (-0.09239, 0.75, -0.03827), (-0.08315, 0.75, -0.05556), (-0.07071, 0.75, -0.07071), (0.5, 0.5, -0.5), (0.5, -0.5, -0.5), (-0.5, -0.5, -0.5), (-0.5, 0.5, -0.5), (0.5, 0.5, 0.5), (0.5, -0.5, 0.5), (-0.5, -0.5, 0.5), (-0.5, 0.5, 0.5)], [], [(0, 1, 2, 3), (4, 5, 1, 0), (6, 5, 7, 8, 9, 10, 11, 12, 13, 14, 15, 16, 17, 18, 19, 20, 21, 22, 23, 24, 25, 26, 27, 28, 29, 30, 31, 32, 33, 34, 35, 36, 37, 38, 39), (40, 41, 42, 43, 44, 45, 46, 47, 48, 49, 50, 51, 52, 53, 54, 24, 23, 55, 56, 57, 58, 59, 60, 61, 62, 63, 64, 65, 66, 2, 1, 5, 6), (3, 2, 66, 67), (68, 7, 5, 4), (69, 8, 7, 68), (70, 9, 8, 69), (71, 10, 9, 70), (72, 11, 10, 71), (73, 12, 11, 72), (74, 13, 12, 73), (75, 14, 13, 74), (76, 15, 14, 75), (77, 16, 15, 76), (78, 17, 16, 77), (79, 18, 17, 78), (80, 19, 18, 79), (81, 20, 19, 80), (82, 21, 20, 81), (83, 22, 21, 82), (84, 23, 22, 83), (85, 55, 23, 84), (86, 56, 55, 85), (87, 57, 56, 86), (88, 58, 57, 87), (89, 59, 58, 88), (90, 60, 59, 89), (91, 61, 60, 90), (92, 62, 61, 91), (93, 63, 62, 92), (94, 64, 63, 93), (95, 65, 64, 94), (67, 66, 65, 95), (6, 39, 68, 4), (40, 6, 4, 0), (39, 38, 69, 68), (41, 40, 0, 3), (38, 37, 70, 69), (42, 41, 3, 67), (37, 36, 71, 70), (43, 42, 67, 95), (36, 35, 72, 71), (44, 43, 95, 94), (35, 34, 73, 72), (45, 44, 94, 93), (34, 33, 74, 73), (46, 45, 93, 92), (33, 32, 75, 74), (47, 46, 92, 91), (32, 31, 76, 75), (48, 47, 91, 90), (31, 30, 77, 76), (49, 48, 90, 89), (30, 29, 78, 77), (50, 49, 89, 88), (29, 28, 79, 78), (51, 50, 88, 87), (28, 27, 80, 79), (52, 51, 87, 86), (27, 26, 81, 80), (53, 52, 86, 85), (26, 25, 82, 81), (54, 53, 85, 84), (25, 24, 83, 82), (24, 54, 84, 83), (96, 97, 98, 99), (100, 103, 102, 101), (96, 100, 101, 97), (97, 101, 102, 98), (98, 102, 103, 99), (100, 96, 99, 103)])
me_cube.materials.append(mat_material)
me_cube.use_remesh_preserve_volume = False
me_cube.use_remesh_preserve_attributes = False
me_cube.use_mirror_vertex_groups = False
me_cube.update()
me_torus = bpy.data.meshes.new('Torus')
me_torus.from_pydata([(1.149, 0.1513, 0.1821), (1.115, 0.1468, 0.2165), (1.125, -8.882e-16, 0.2165), (1.159, -2.665e-15, 0.1821), (1.12, 0.3001, 0.1821), (1.087, 0.2912, 0.2165), (0.9914, 0.1305, 0.25), (1.0, 2.665e-15, 0.25), (1.115, -0.1468, 0.2165), (1.149, -0.1513, 0.1821), (1.071, 0.4437, 0.1821), (1.039, 0.4305, 0.2165), (0.9659, 0.2588, 0.25), (0.9914, -0.1305, 0.25), (0.8675, 0.1142, 0.2165), (0.875, -8.882e-16, 0.2165), (1.087, -0.2912, 0.2165), (1.12, -0.3001, 0.1821), (1.004, 0.5797, 0.1821), (0.9743, 0.5625, 0.2165), (0.9239, 0.3827, 0.25), (0.8452, 0.2265, 0.2165), (0.9659, -0.2588, 0.25), (0.8675, -0.1142, 0.2165), (0.8406, -4.441e-15, 0.1821), (0.8334, 0.1097, 0.1821), (1.039, -0.4305, 0.2165), (1.071, -0.4437, 0.1821), (0.9198, 0.7058, 0.1821), (0.8925, 0.6849, 0.2165), (0.866, 0.5, 0.25), (0.8084, 0.3348, 0.2165), (0.812, 0.2176, 0.1821), (0.9239, -0.3827, 0.25), (0.8452, -0.2265, 0.2165), (0.8334, -0.1097, 0.1821), (0.9743, -0.5625, 0.2165), (1.004, -0.5797, 0.1821), (0.8198, 0.8198, 0.1821), (0.7955, 0.7955, 0.2165), (0.7934, 0.6088, 0.25), (0.7578, 0.4375, 0.2165), (0.7766, 0.3217, 0.1821), (0.866, -0.5, 0.25), (0.8084, -0.3348, 0.2165), (0.812, -0.2176, 0.1821), (0.8925, -0.6849, 0.2165), (0.9198, -0.7058, 0.1821), (0.7058, 0.9198, 0.1821), (0.6849, 0.8925, 0.2165), (0.7071, 0.7071, 0.25), (0.6942, 0.5327, 0.2165), (0.728, 0.4203, 0.1821), (0.7934, -0.6088, 0.25), (0.7578, -0.4375, 0.2165), (0.7766, -0.3217, 0.1821), (0.7955, -0.7955, 0.2165), (0.8198, -0.8198, 0.1821), (0.5797, 1.004, 0.1821), (0.5625, 0.9743, 0.2165), (0.6088, 0.7934, 0.25), (0.6187, 0.6187, 0.2165), (0.6669, 0.5117, 0.1821), (0.7071, -0.7071, 0.25), (0.6942, -0.5327, 0.2165), (0.728, -0.4203, 0.1821), (0.6849, -0.8925, 0.2165), (0.7058, -0.9198, 0.1821), (0.4437, 1.071, 0.1821), (0.4305, 1.039, 0.2165), (0.5, 0.866, 0.25), (0.5327, 0.6942, 0.2165), (0.5944, 0.5944, 0.1821), (0.6088, -0.7934, 0.25), (0.6187, -0.6187, 0.2165), (0.6669, -0.5117, 0.1821), (0.5625, -0.9743, 0.2165), (0.5797, -1.004, 0.1821), (0.3001, 1.12, 0.1821), (0.2912, 1.087, 0.2165), (0.3827, 0.9239, 0.25), (0.4375, 0.7578, 0.2165), (0.5117, 0.6669, 0.1821), (0.5, -0.866, 0.25), (0.5327, -0.6942, 0.2165), (0.5944, -0.5944, 0.1821), (0.4305, -1.039, 0.2165), (0.4437, -1.071, 0.1821), (0.1513, 1.149, 0.1821), (0.1468, 1.115, 0.2165), (0.2588, 0.9659, 0.25), (0.3348, 0.8084, 0.2165), (0.4203, 0.728, 0.1821), (0.3827, -0.9239, 0.25), (0.4375, -0.7578, 0.2165), (0.5117, -0.6669, 0.1821), (0.2912, -1.087, 0.2165), (0.3001, -1.12, 0.1821), (1.192e-07, 1.159, 0.1821), (1.192e-07, 1.125, 0.2165), (0.1305, 0.9914, 0.25), (0.2265, 0.8452, 0.2165), (0.3217, 0.7766, 0.1821), (0.2588, -0.9659, 0.25), (0.3348, -0.8084, 0.2165), (0.4203, -0.728, 0.1821), (0.1468, -1.115, 0.2165), (0.1513, -1.149, 0.1821), (-0.1513, 1.149, 0.1821), (-0.1468, 1.115, 0.2165), (8.941e-08, 1.0, 0.25), (0.1142, 0.8675, 0.2165), (0.2176, 0.812, 0.1821), (0.1305, -0.9914, 0.25), (0.2265, -0.8452, 0.2165), (0.3217, -0.7766, 0.1821), (1.192e-07, -1.125, 0.2165), (1.192e-07, -1.159, 0.1821), (-0.3001, 1.12, 0.1821), (-0.2912, 1.087, 0.2165), (-0.1305, 0.9914, 0.25), (8.941e-08, 0.875, 0.2165), (0.1097, 0.8334, 0.1821), (8.941e-08, -1.0, 0.25), (0.1142, -0.8675, 0.2165), (0.2176, -0.812, 0.1821), (-0.1468, -1.115, 0.2165), (-0.1513, -1.149, 0.1821), (-0.4437, 1.071, 0.1821), (-0.4305, 1.039, 0.2165), (-0.2588, 0.9659, 0.25), (-0.1142, 0.8675, 0.2165), (7.822e-08, 0.8406, 0.1821), (-0.1305, -0.9914, 0.25), (8.941e-08, -0.875, 0.2165), (0.1097, -0.8334, 0.1821), (-0.2912, -1.087, 0.2165), (-0.3001, -1.12, 0.1821), (-0.5797, 1.004, 0.1821), (-0.5625, 0.9743, 0.2165), (-0.3827, 0.9239, 0.25), (-0.2265, 0.8452, 0.2165), (-0.1097, 0.8334, 0.1821), (-0.2588, -0.9659, 0.25), (-0.1142, -0.8675, 0.2165), (7.822e-08, -0.8406, 0.1821), (-0.4305, -1.039, 0.2165), (-0.4437, -1.071, 0.1821), (-0.7058, 0.9198, 0.1821), (-0.6849, 0.8925, 0.2165), (-0.5, 0.866, 0.25), (-0.3348, 0.8084, 0.2165), (-0.2176, 0.812, 0.1821), (-0.3827, -0.9239, 0.25), (-0.2265, -0.8452, 0.2165), (-0.1097, -0.8334, 0.1821), (-0.5625, -0.9743, 0.2165), (-0.5797, -1.004, 0.1821), (-0.8198, 0.8198, 0.1821), (-0.7955, 0.7955, 0.2165), (-0.6088, 0.7934, 0.25), (-0.4375, 0.7578, 0.2165), (-0.3217, 0.7766, 0.1821), (-0.5, -0.866, 0.25), (-0.3348, -0.8084, 0.2165), (-0.2176, -0.812, 0.1821), (-0.6849, -0.8925, 0.2165), (-0.7058, -0.9198, 0.1821), (-0.9198, 0.7058, 0.1821), (-0.8925, 0.6849, 0.2165), (-0.7071, 0.7071, 0.25), (-0.5327, 0.6942, 0.2165), (-0.4203, 0.728, 0.1821), (-0.6088, -0.7934, 0.25), (-0.4375, -0.7578, 0.2165), (-0.3217, -0.7766, 0.1821), (-0.7955, -0.7955, 0.2165), (-0.8198, -0.8198, 0.1821), (-1.004, 0.5797, 0.1821), (-0.9743, 0.5625, 0.2165), (-0.7934, 0.6088, 0.25), (-0.6187, 0.6187, 0.2165), (-0.5117, 0.6669, 0.1821), (-0.7071, -0.7071, 0.25), (-0.5327, -0.6942, 0.2165), (-0.4203, -0.728, 0.1821), (-0.8925, -0.6849, 0.2165), (-0.9198, -0.7058, 0.1821), (-1.071, 0.4437, 0.1821), (-1.039, 0.4305, 0.2165), (-0.866, 0.5, 0.25), (-0.6942, 0.5327, 0.2165), (-0.5944, 0.5944, 0.1821), (-0.7934, -0.6088, 0.25), (-0.6187, -0.6187, 0.2165), (-0.5117, -0.6669, 0.1821), (-0.9743, -0.5625, 0.2165), (-1.004, -0.5797, 0.1821), (-1.12, 0.3001, 0.1821), (-1.087, 0.2912, 0.2165), (-0.9239, 0.3827, 0.25), (-0.7578, 0.4375, 0.2165), (-0.6669, 0.5117, 0.1821), (-0.866, -0.5, 0.25), (-0.6942, -0.5327, 0.2165), (-0.5944, -0.5944, 0.1821), (-1.039, -0.4305, 0.2165), (-1.071, -0.4437, 0.1821), (-1.149, 0.1513, 0.1821), (-1.115, 0.1468, 0.2165), (-0.9659, 0.2588, 0.25), (-0.8084, 0.3348, 0.2165), (-0.728, 0.4203, 0.1821), (-0.9239, -0.3827, 0.25), (-0.7578, -0.4375, 0.2165), (-0.6669, -0.5117, 0.1821), (-1.087, -0.2912, 0.2165), (-1.12, -0.3001, 0.1821), (-1.159, 1.014e-07, 0.1821), (-1.125, 9.835e-08, 0.2165), (-0.9914, 0.1305, 0.25), (-0.8452, 0.2265, 0.2165), (-0.7766, 0.3217, 0.1821), (-0.9659, -0.2588, 0.25), (-0.8084, -0.3348, 0.2165), (-0.728, -0.4203, 0.1821), (-1.115, -0.1468, 0.2165), (-1.149, -0.1513, 0.1821), (-1.0, 8.742e-08, 0.25), (-0.8675, 0.1142, 0.2165), (-0.812, 0.2176, 0.1821), (-0.9914, -0.1305, 0.25), (-0.8452, -0.2265, 0.2165), (-0.7766, -0.3217, 0.1821), (-0.875, 7.649e-08, 0.2165), (-0.8334, 0.1097, 0.1821), (-0.8675, -0.1142, 0.2165), (-0.812, -0.2176, 0.1821), (-0.8406, 7.349e-08, 0.1821), (-0.8334, -0.1097, 0.1821)], [], [(0, 1, 2, 3), (4, 5, 1, 0), (2, 1, 6, 7), (3, 2, 8, 9), (10, 11, 5, 4), (1, 5, 12, 6), (8, 2, 7, 13), (7, 6, 14, 15), (9, 8, 16, 17), (18, 19, 11, 10), (5, 11, 20, 12), (6, 12, 21, 14), (16, 8, 13, 22), (13, 7, 15, 23), (24, 15, 14, 25), (17, 16, 26, 27), (28, 29, 19, 18), (11, 19, 30, 20), (12, 20, 31, 21), (25, 14, 21, 32), (26, 16, 22, 33), (22, 13, 23, 34), (35, 23, 15, 24), (27, 26, 36, 37), (38, 39, 29, 28), (19, 29, 40, 30), (20, 30, 41, 31), (32, 21, 31, 42), (36, 26, 33, 43), (33, 22, 34, 44), (45, 34, 23, 35), (37, 36, 46, 47), (48, 49, 39, 38), (29, 39, 50, 40), (30, 40, 51, 41), (42, 31, 41, 52), (46, 36, 43, 53), (43, 33, 44, 54), (55, 44, 34, 45), (47, 46, 56, 57), (58, 59, 49, 48), (39, 49, 60, 50), (40, 50, 61, 51), (52, 41, 51, 62), (56, 46, 53, 63), (53, 43, 54, 64), (65, 54, 44, 55), (57, 56, 66, 67), (68, 69, 59, 58), (49, 59, 70, 60), (50, 60, 71, 61), (62, 51, 61, 72), (66, 56, 63, 73), (63, 53, 64, 74), (75, 64, 54, 65), (67, 66, 76, 77), (78, 79, 69, 68), (59, 69, 80, 70), (60, 70, 81, 71), (72, 61, 71, 82), (76, 66, 73, 83), (73, 63, 74, 84), (85, 74, 64, 75), (77, 76, 86, 87), (88, 89, 79, 78), (69, 79, 90, 80), (70, 80, 91, 81), (82, 71, 81, 92), (86, 76, 83, 93), (83, 73, 84, 94), (95, 84, 74, 85), (87, 86, 96, 97), (98, 99, 89, 88), (79, 89, 100, 90), (80, 90, 101, 91), (92, 81, 91, 102), (96, 86, 93, 103), (93, 83, 94, 104), (105, 94, 84, 95), (97, 96, 106, 107), (108, 109, 99, 98), (89, 99, 110, 100), (90, 100, 111, 101), (102, 91, 101, 112), (106, 96, 103, 113), (103, 93, 104, 114), (115, 104, 94, 105), (107, 106, 116, 117), (118, 119, 109, 108), (99, 109, 120, 110), (100, 110, 121, 111), (112, 101, 111, 122), (116, 106, 113, 123), (113, 103, 114, 124), (125, 114, 104, 115), (117, 116, 126, 127), (128, 129, 119, 118), (109, 119, 130, 120), (110, 120, 131, 121), (122, 111, 121, 132), (126, 116, 123, 133), (123, 113, 124, 134), (135, 124, 114, 125), (127, 126, 136, 137), (138, 139, 129, 128), (119, 129, 140, 130), (120, 130, 141, 131), (132, 121, 131, 142), (136, 126, 133, 143), (133, 123, 134, 144), (145, 134, 124, 135), (137, 136, 146, 147), (148, 149, 139, 138), (129, 139, 150, 140), (130, 140, 151, 141), (142, 131, 141, 152), (146, 136, 143, 153), (143, 133, 144, 154), (155, 144, 134, 145), (147, 146, 156, 157), (158, 159, 149, 148), (139, 149, 160, 150), (140, 150, 161, 151), (152, 141, 151, 162), (156, 146, 153, 163), (153, 143, 154, 164), (165, 154, 144, 155), (157, 156, 166, 167), (168, 169, 159, 158), (149, 159, 170, 160), (150, 160, 171, 161), (162, 151, 161, 172), (166, 156, 163, 173), (163, 153, 164, 174), (175, 164, 154, 165), (167, 166, 176, 177), (178, 179, 169, 168), (159, 169, 180, 170), (160, 170, 181, 171), (172, 161, 171, 182), (176, 166, 173, 183), (173, 163, 174, 184), (185, 174, 164, 175), (177, 176, 186, 187), (188, 189, 179, 178), (169, 179, 190, 180), (170, 180, 191, 181), (182, 171, 181, 192), (186, 176, 183, 193), (183, 173, 184, 194), (195, 184, 174, 185), (187, 186, 196, 197), (198, 199, 189, 188), (179, 189, 200, 190), (180, 190, 201, 191), (192, 181, 191, 202), (196, 186, 193, 203), (193, 183, 194, 204), (205, 194, 184, 195), (197, 196, 206, 207), (208, 209, 199, 198), (189, 199, 210, 200), (190, 200, 211, 201), (202, 191, 201, 212), (206, 196, 203, 213), (203, 193, 204, 214), (215, 204, 194, 205), (207, 206, 216, 217), (218, 219, 209, 208), (199, 209, 220, 210), (200, 210, 221, 211), (212, 201, 211, 222), (216, 206, 213, 223), (213, 203, 214, 224), (225, 214, 204, 215), (217, 216, 226, 227), (227, 226, 219, 218), (209, 219, 228, 220), (210, 220, 229, 221), (222, 211, 221, 230), (226, 216, 223, 231), (223, 213, 224, 232), (233, 224, 214, 225), (219, 226, 231, 228), (220, 228, 234, 229), (230, 221, 229, 235), (231, 223, 232, 236), (237, 232, 224, 233), (228, 231, 236, 234), (235, 229, 234, 238), (239, 236, 232, 237), (238, 234, 236, 239), (227, 218, 238, 239, 237, 233, 225, 215, 205, 195, 185, 175, 165, 155, 145, 135, 125, 115, 105, 95, 85, 75, 65, 55, 45, 35, 24, 3, 9, 17, 27, 37, 47, 57, 67, 77, 87, 97, 107, 117, 127, 137, 147, 157, 167, 177, 187, 197, 207, 217), (218, 208, 198, 188, 178, 168, 158, 148, 138, 128, 118, 108, 98, 88, 78, 68, 58, 48, 38, 28, 18, 10, 4, 0, 3, 24, 25, 32, 42, 52, 62, 72, 82, 92, 102, 112, 122, 132, 142, 152, 162, 172, 182, 192, 202, 212, 222, 230, 235, 238)])
me_torus.use_remesh_preserve_volume = False
me_torus.use_remesh_preserve_attributes = False
me_torus.use_mirror_vertex_groups = False
me_torus.update()

# ---- objects
ob_cube_002 = bpy.data.objects.new('Cube.002', me_cube_003)
ob_cube_001 = bpy.data.objects.new('Cube.001', me_cube_002)
ob_torus_001 = bpy.data.objects.new('Torus.001', me_torus_001)
ob_cube = bpy.data.objects.new('Cube', me_cube)
ob_torus = bpy.data.objects.new('Torus', me_torus)
ob_lamp = bpy.data.objects.new('Lamp', light_lamp)
ob_camera = bpy.data.objects.new('Camera', cam_camera)

# ---- transforms, parenting, visibility, modifiers, constraints
ob_cube_002.location = (-0.38, 0.35, 0.0)
ob_cube_002.scale = (0.075, 0.0575, 0.0125)
ob_cube_002.lineart.crease_threshold = 0.0
ob_cube_001.location = (0.38, 0.355, 0.0)
ob_cube_001.scale = (0.075, 0.0575, 0.0125)
ob_cube_001.lineart.crease_threshold = 0.0
ob_torus_001.location = (0.0, 0.425, 0.0)
ob_torus_001.rotation_euler = (-1.571, 0.0, 0.0)
ob_torus_001.scale = (0.2, 0.2, 0.2)
ob_torus_001.lineart.crease_threshold = 0.0
ob_cube.location = (0.0, -0.1, 0.0)
ob_cube.scale = (1.0, 0.8, 1.0)
ob_cube.lock_rotations_4d = False
ob_cube.empty_display_type = 'ARROWS'
ob_cube.lineart.crease_threshold = 0.0
ob_torus.location = (0.0, 0.045, 0.0)
ob_torus.rotation_euler = (-1.571, 0.0, 0.0)
ob_torus.scale = (0.38, 0.38, 1.4)
ob_torus.lineart.crease_threshold = 0.0
ob_lamp.location = (4.076, 1.005, 5.904)
ob_lamp.rotation_euler = (0.6503, 0.05522, 1.866)
ob_lamp.lock_rotations_4d = False
ob_lamp.empty_display_type = 'ARROWS'
ob_lamp.color = (0.0, 0.0, 0.0, 0.0)
ob_lamp.lineart.crease_threshold = 0.0
ob_camera.location = (7.481, -6.508, 5.344)
ob_camera.rotation_euler = (1.109, 0.01082, 0.8149)
ob_camera.lock_rotations_4d = False
ob_camera.empty_display_type = 'ARROWS'
ob_camera.color = (0.0, 0.0, 0.0, 0.0)
ob_camera.display_type = 'WIRE'
ob_camera.lineart.crease_threshold = 0.0

# ---- collection membership
col_collection_1.objects.link(ob_cube_002)
col_collection_1.objects.link(ob_cube_001)
col_collection_1.objects.link(ob_torus_001)
col_collection_1.objects.link(ob_cube)
col_collection_1.objects.link(ob_torus)
col_collection_1.objects.link(ob_lamp)
col_collection_1.objects.link(ob_camera)

# ---- scene / render settings (as saved in the file)
scene.camera = ob_camera
scene.frame_start = 1; scene.frame_end = 250; scene.frame_set(1)
scene.render.engine = 'BLENDER_EEVEE_NEXT'
scene.render.resolution_percentage = 50
scene.render.dither_intensity = 0.0
scene.cycles.use_denoising = False
scene.cycles.samples = 10
scene.cycles.sampling_pattern = 'TABULATED_SOBOL'
scene.cycles.light_sampling_threshold = 0.0
scene.cycles.use_adaptive_sampling = False
scene.cycles.use_light_tree = False
scene.cycles.blur_glossy = 0.0
scene.cycles.pixel_filter_type = 'GAUSSIAN'
scene.cycles.sample_clamp_indirect = 0.0
scene.view_settings.view_transform = 'Standard'
bpy.context.view_layer.update()
